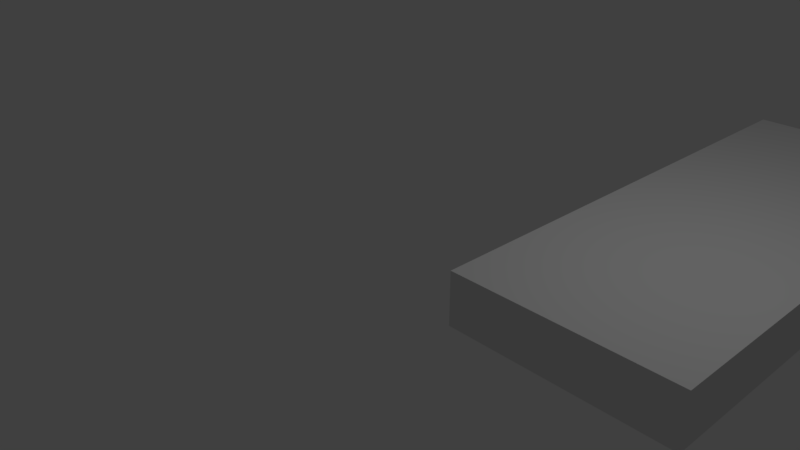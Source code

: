 # Source: Gehweg_gerade.blend  (saved by Blender 2.78.0; exported with 4.5.12 LTS)
import bpy
from mathutils import Matrix  # noqa: F401  (used for matrix-valued properties, if any)

bpy.ops.wm.read_factory_settings(use_empty=True)
scene = bpy.context.scene
scene.name = 'Scene'

# ---- collections
col_collection_1 = bpy.data.collections.new('Collection 1'); scene.collection.children.link(col_collection_1)

# ---- materials (node trees are filled in below, after node groups)
mat_gehweg = bpy.data.materials.new('gehweg')
mat_gehweg.alpha_threshold = 0.0
mat_gehweg.use_transparent_shadow = False
mat_gehweg.roughness = 0.5
mat_gehweg.line_color = (0.0, 0.0, 0.0, 1.0)

# ---- material node trees

# ---- world
world_world = bpy.data.worlds.new('World'); scene.world = world_world
world_world.color = (0.05088, 0.05088, 0.05088)
world_world.use_sun_shadow = False
world_world.sun_shadow_jitter_overblur = 0.0
world_world.cycles.sampling_method = 'MANUAL'

# ---- cameras
cam_camera = bpy.data.cameras.new('Camera')
cam_camera.clip_end = 100.0
cam_camera.lens = 35.0
cam_camera.sensor_width = 32.0
cam_camera.sensor_height = 18.0
cam_camera.ortho_scale = 7.314
cam_camera.dof.focus_distance = 0.0
cam_camera.dof.aperture_fstop = 128.0

# ---- lights
light_lamp = bpy.data.lights.new('Lamp', 'POINT')
light_lamp.transmission_factor = 0.0
light_lamp.cutoff_distance = 30.0
light_lamp.energy = 100.0
light_lamp.shadow_buffer_clip_start = 1.001
light_lamp.shadow_soft_size = 0.1
light_lamp.shadow_maximum_resolution = 0.006
light_lamp.use_absolute_resolution = True

# ---- meshes
me_cube_002 = bpy.data.meshes.new('Cube.002')
me_cube_002.from_pydata([(-1.0, -1.0, -1.0), (-1.0, 1.0, -1.0), (-1.0, -1.0, 1.0), (-1.0, 1.0, 1.0), (0.1485, 1.0, -1.0), (0.1485, -1.0, -1.0), (0.1485, 1.0, 1.0), (0.1485, -1.0, 1.0)], [], [(4, 5, 0, 1), (6, 3, 2, 7), (5, 7, 2, 0), (0, 2, 3, 1), (6, 4, 1, 3), (4, 6, 7, 5)])
_uv = me_cube_002.uv_layers.new(name='UVMap')
_uv.uv.foreach_set('vector', [-3.278, -9.751, -3.279, -4.965, -5.64, -4.965, -5.639, -9.752, -7.39, 10.75, -9.751, 10.75, -9.752, 5.965, -7.391, 5.965, 9.028, -4.965, 9.028, -0.1793, 6.693, -0.1793, 6.693, -4.965, 6.693, -4.965, 6.693, -9.752, 10.75, -9.752, 10.75, -4.965, 2.582, 7.854, 6.693, 7.854, 6.693, 10.6, 2.582, 10.6, -3.278, -9.751, -7.39, 10.75, 9.028, -0.1793, -3.279, -4.965])
_uv.active_render = True
_uv = me_cube_002.uv_layers.new(name='UVMap.1')
_uv.uv.foreach_set('vector', [1.533, 0.5, 1.533, 2.565, 0.5, 2.565, 0.5, 0.5, 2.565, 2.565, 1.533, 2.565, 1.533, 0.5, 2.565, 0.5, 0.5, 0.5, 0.5, 2.565, -0.5325, 2.565, -0.5325, 0.5, 2.031, 0.5, 0.233, 0.5, 0.233, -1.565, 2.031, -1.565, -0.5325, 0.5, -0.5325, 2.565, -1.565, 2.565, -1.565, 0.5, 0.233, 0.5, -1.565, 0.5, -1.565, -1.565, 0.233, -1.565])
me_cube_002.materials.append(mat_gehweg)
me_cube_002.use_remesh_preserve_volume = False
me_cube_002.use_remesh_preserve_attributes = False
me_cube_002.use_mirror_vertex_groups = False
me_cube_002.update()

# ---- objects
ob_cube_001 = bpy.data.objects.new('Cube.001', me_cube_002)
ob_lamp = bpy.data.objects.new('Lamp', light_lamp)
ob_camera = bpy.data.objects.new('Camera', cam_camera)

# ---- transforms, parenting, visibility, modifiers, constraints
ob_cube_001.location = (3.539, 0.06326, 0.6194)
ob_cube_001.rotation_euler = (0.0, 0.0, -1.575)
ob_cube_001.scale = (5.82, 1.361, 0.3326)
ob_cube_001.lock_rotations_4d = False
ob_cube_001.empty_display_type = 'ARROWS'
ob_cube_001.lineart.crease_threshold = 0.0
ob_lamp.location = (4.076, 1.005, 5.904)
ob_lamp.rotation_euler = (0.6503, 0.05522, 1.866)
ob_lamp.lock_rotations_4d = False
ob_lamp.empty_display_type = 'ARROWS'
ob_lamp.color = (0.0, 0.0, 0.0, 0.0)
ob_lamp.lineart.crease_threshold = 0.0
ob_camera.location = (7.481, -6.508, 5.344)
ob_camera.rotation_euler = (1.109, 0.0, 0.8149)
ob_camera.lock_rotations_4d = False
ob_camera.empty_display_type = 'ARROWS'
ob_camera.color = (0.0, 0.0, 0.0, 0.0)
ob_camera.display_type = 'WIRE'
ob_camera.lineart.crease_threshold = 0.0

# ---- collection membership
col_collection_1.objects.link(ob_cube_001)
col_collection_1.objects.link(ob_lamp)
col_collection_1.objects.link(ob_camera)

# ---- scene / render settings (as saved in the file)
scene.camera = ob_camera
scene.frame_start = 1; scene.frame_end = 250; scene.frame_set(1)
scene.render.engine = 'BLENDER_EEVEE_NEXT'
scene.render.resolution_percentage = 50
scene.render.dither_intensity = 0.0
scene.cycles.use_denoising = False
scene.cycles.samples = 128
scene.cycles.sampling_pattern = 'TABULATED_SOBOL'
scene.cycles.light_sampling_threshold = 0.0
scene.cycles.use_adaptive_sampling = False
scene.cycles.use_light_tree = False
scene.cycles.blur_glossy = 0.0
scene.cycles.sample_clamp_indirect = 0.0
scene.view_settings.view_transform = 'Standard'
bpy.context.view_layer.update()
